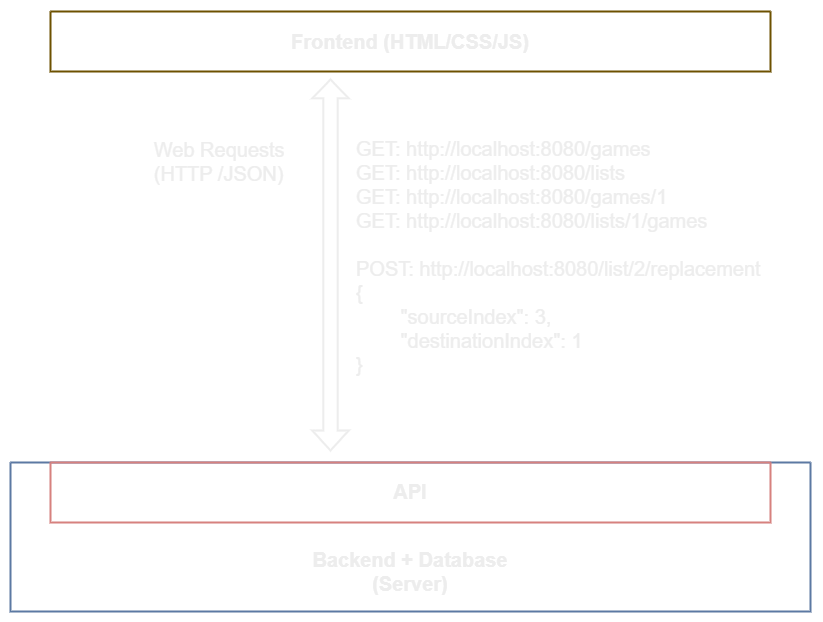

The diagram above was exported from draw.io. Its source (the exported page's mxGraphModel, read from the mxfile embedded in the PNG):
<mxGraphModel dx="2295" dy="622" grid="1" gridSize="10" guides="1" tooltips="1" connect="1" arrows="1" fold="1" page="1" pageScale="1" pageWidth="1100" pageHeight="850" background="light-dark(#000000, #121212)" math="0" shadow="0">
  <root>
    <mxCell id="0" />
    <mxCell id="1" parent="0" />
    <mxCell id="MaGvJ943IteFcwF6PReY-1" value="" style="swimlane;startSize=0;strokeWidth=2;strokeColor=#d6b656;fillColor=#fff2cc;" parent="1" vertex="1">
      <mxGeometry x="40" y="40" width="720" height="60" as="geometry" />
    </mxCell>
    <mxCell id="78961159f06e98e8-25" value="&lt;b&gt;Frontend (HTML/CSS/JS)&lt;/b&gt;" style="text;html=1;align=center;verticalAlign=top;spacingLeft=4;spacingRight=4;whiteSpace=wrap;overflow=hidden;rotatable=0;points=[[0,0.5],[1,0.5]];portConstraint=eastwest;fillColor=none;fontColor=light-dark(#ffffff, #ededed);fontSize=20;" parent="MaGvJ943IteFcwF6PReY-1" vertex="1">
      <mxGeometry y="12" width="720" height="38" as="geometry" />
    </mxCell>
    <mxCell id="MaGvJ943IteFcwF6PReY-14" value="" style="shape=flexArrow;endArrow=classic;startArrow=classic;html=1;rounded=0;strokeColor=light-dark(#ffffff, #ededed);strokeWidth=2;width=13.333333333333334;endSize=5.608333333333334;" parent="1" edge="1">
      <mxGeometry width="100" height="100" relative="1" as="geometry">
        <mxPoint x="320" y="480" as="sourcePoint" />
        <mxPoint x="320" y="107" as="targetPoint" />
      </mxGeometry>
    </mxCell>
    <mxCell id="yEmjIMzRPxxF7D2Mn4co-4" value="&lt;div&gt;GET: http://localhost:8080/games&lt;span style=&quot;background-color: transparent; color: light-dark(rgb(255, 255, 255), rgb(237, 237, 237));&quot;&gt;&amp;nbsp;&lt;/span&gt;&lt;/div&gt;&lt;div&gt;GET: http://localhost:8080/lists&lt;/div&gt;&lt;div&gt;GET: http://localhost:8080/games/1&lt;/div&gt;&lt;div&gt;GET: http://localhost:8080/lists/1/games&lt;/div&gt;&lt;div&gt;&lt;br&gt;&lt;/div&gt;&lt;div&gt;POST: http://localhost:8080/list/2/replacement&lt;/div&gt;&lt;div&gt;{&lt;/div&gt;&lt;div&gt;&lt;span style=&quot;white-space: pre;&quot;&gt;&#09;&lt;/span&gt;&quot;sourceIndex&quot;: 3,&lt;br&gt;&lt;/div&gt;&lt;div&gt;&lt;span style=&quot;white-space: pre;&quot;&gt;&#09;&lt;/span&gt;&quot;destinationIndex&quot;: 1&lt;/div&gt;&lt;div&gt;}&lt;/div&gt;&lt;div&gt;&lt;div&gt;&lt;br&gt;&lt;/div&gt;&lt;/div&gt;" style="text;html=1;align=left;verticalAlign=top;spacingLeft=4;spacingRight=4;whiteSpace=wrap;overflow=hidden;rotatable=0;points=[[0,0.5],[1,0.5]];portConstraint=eastwest;fillColor=none;fontColor=light-dark(#ffffff, #ededed);fontSize=20;" parent="1" vertex="1">
      <mxGeometry x="340" y="159" width="450" height="280" as="geometry" />
    </mxCell>
    <mxCell id="z5d_6gIqjUnQErM-iu4A-3" value="&lt;div&gt;&amp;nbsp; &amp;nbsp; &amp;nbsp;Web Requests&lt;/div&gt;&lt;div&gt;&amp;nbsp; &amp;nbsp; &amp;nbsp;(HTTP /JSON)&lt;/div&gt;" style="text;html=1;align=left;verticalAlign=top;spacingLeft=4;spacingRight=4;whiteSpace=wrap;overflow=hidden;rotatable=0;points=[[0,0.5],[1,0.5]];portConstraint=eastwest;fillColor=none;fontColor=light-dark(#ffffff, #ededed);fontSize=20;" vertex="1" parent="1">
      <mxGeometry x="110" y="160" width="200" height="70" as="geometry" />
    </mxCell>
    <mxCell id="yEmjIMzRPxxF7D2Mn4co-10" value="" style="swimlane;startSize=0;strokeWidth=2;strokeColor=#6c8ebf;fillColor=#dae8fc;" parent="1" vertex="1">
      <mxGeometry y="491" width="800" height="149" as="geometry" />
    </mxCell>
    <mxCell id="MaGvJ943IteFcwF6PReY-9" value="" style="swimlane;startSize=0;strokeWidth=2;strokeColor=#b85450;fillColor=#f8cecc;" parent="yEmjIMzRPxxF7D2Mn4co-10" vertex="1">
      <mxGeometry x="40" width="720" height="60" as="geometry" />
    </mxCell>
    <mxCell id="z5d_6gIqjUnQErM-iu4A-4" value="&lt;b&gt;API&lt;/b&gt;" style="text;html=1;align=center;verticalAlign=top;spacingLeft=4;spacingRight=4;whiteSpace=wrap;overflow=hidden;rotatable=0;points=[[0,0.5],[1,0.5]];portConstraint=eastwest;fillColor=none;fontColor=light-dark(#ffffff, #ededed);fontSize=20;" vertex="1" parent="MaGvJ943IteFcwF6PReY-9">
      <mxGeometry y="11" width="720" height="38" as="geometry" />
    </mxCell>
    <mxCell id="z5d_6gIqjUnQErM-iu4A-5" value="&lt;b&gt;Backend + Database&lt;/b&gt;&lt;div&gt;&lt;b&gt;(Server)&lt;/b&gt;&lt;/div&gt;" style="text;html=1;align=center;verticalAlign=top;spacingLeft=4;spacingRight=4;whiteSpace=wrap;overflow=hidden;rotatable=0;points=[[0,0.5],[1,0.5]];portConstraint=eastwest;fillColor=none;fontColor=light-dark(#ffffff, #ededed);fontSize=20;" vertex="1" parent="yEmjIMzRPxxF7D2Mn4co-10">
      <mxGeometry x="40" y="79" width="720" height="61" as="geometry" />
    </mxCell>
  </root>
</mxGraphModel>